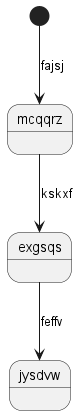

The diagram above was rendered by PlantUML. Its source (embedded in the PNG):
@startuml
state mcqqrz
[*] --> mcqqrz : fajsj
mcqqrz --> exgsqs : kskxf
exgsqs --> jysdvw : feffv
@enduml